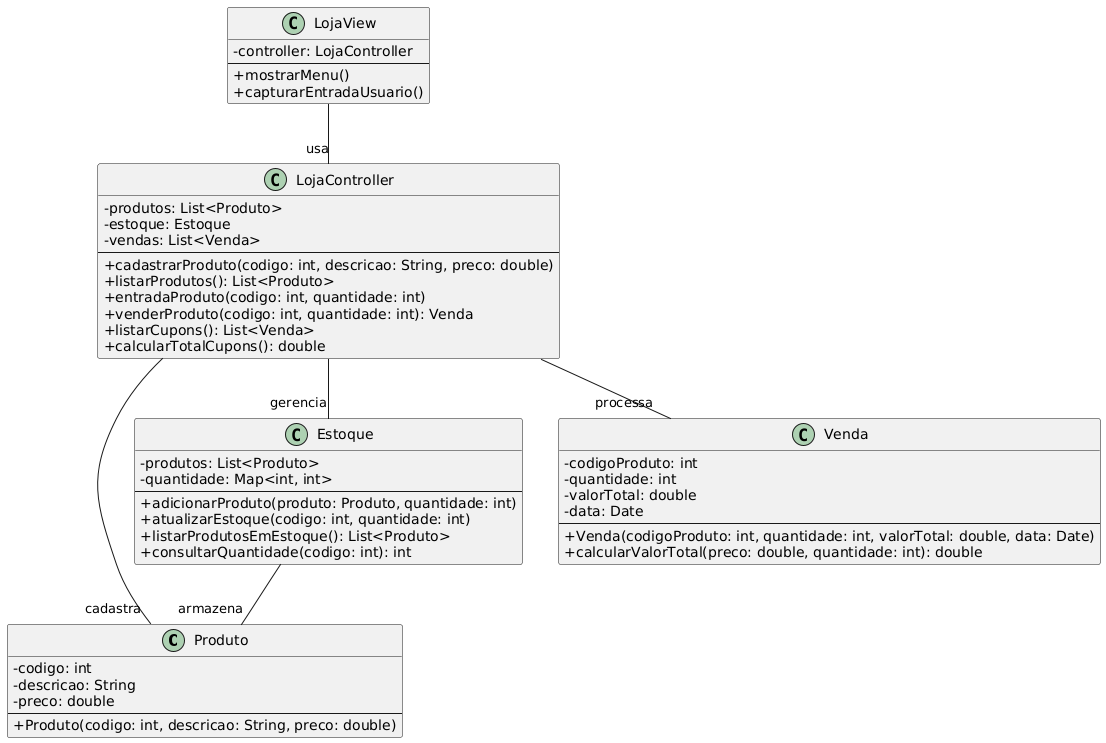

The diagram above was rendered by PlantUML. Its source (embedded in the PNG):
@startuml
skinparam classAttributeIconSize 0

class Produto {
    - codigo: int
    - descricao: String
    - preco: double
    ---
    + Produto(codigo: int, descricao: String, preco: double)
}

class Estoque {
    - produtos: List<Produto>
    - quantidade: Map<int, int>
    ---
    + adicionarProduto(produto: Produto, quantidade: int)
    + atualizarEstoque(codigo: int, quantidade: int)
    + listarProdutosEmEstoque(): List<Produto>
    + consultarQuantidade(codigo: int): int
}

class Venda {
    - codigoProduto: int
    - quantidade: int
    - valorTotal: double
    - data: Date
    ---
    + Venda(codigoProduto: int, quantidade: int, valorTotal: double, data: Date)
    + calcularValorTotal(preco: double, quantidade: int): double
}

class LojaController {
    - produtos: List<Produto>
    - estoque: Estoque
    - vendas: List<Venda>
    ---
    + cadastrarProduto(codigo: int, descricao: String, preco: double)
    + listarProdutos(): List<Produto>
    + entradaProduto(codigo: int, quantidade: int)
    + venderProduto(codigo: int, quantidade: int): Venda
    + listarCupons(): List<Venda>
    + calcularTotalCupons(): double
}

class LojaView {
    - controller: LojaController
    ---
    + mostrarMenu()
    + capturarEntradaUsuario()
}

LojaController -- "cadastra" Produto
LojaController -- "gerencia" Estoque
LojaController -- "processa" Venda
LojaView -- "usa" LojaController
Estoque -- "armazena" Produto
@enduml